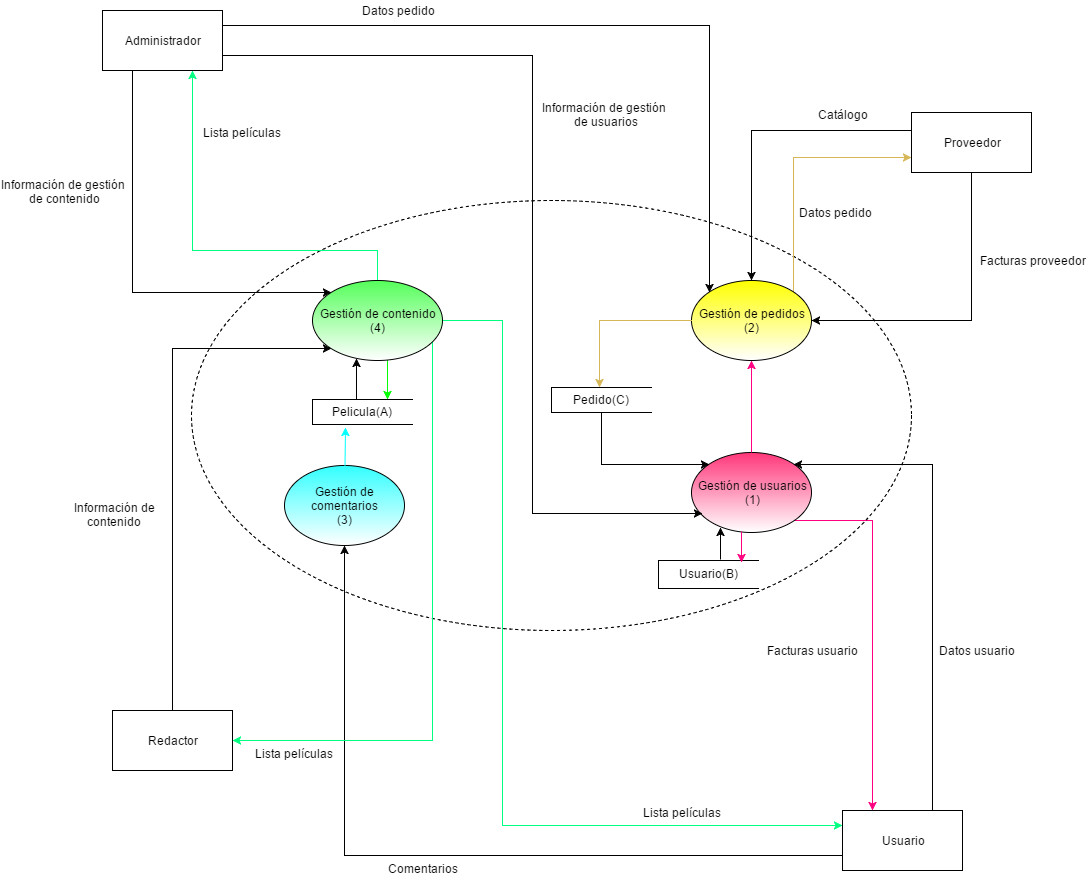

The diagram above was exported from draw.io. Its source (the exported page's mxGraphModel, read from the mxfile embedded in the PNG):
<mxGraphModel dx="2186" dy="725" grid="1" gridSize="10" guides="1" tooltips="1" connect="1" arrows="1" fold="1" page="1" pageScale="1" pageWidth="1000" pageHeight="2000" math="0" shadow="0">
  <root>
    <mxCell id="0" />
    <mxCell id="1" parent="0" />
    <mxCell id="3c58cfe38bfe1715-9" value="" style="endArrow=classic;html=1;strokeWidth=1;entryX=0.25;entryY=0;rounded=0;fillColor=#e6d0de;strokeColor=#FF0080;gradientColor=#d5739d;" edge="1" parent="1" target="254101a9f68bbef5-2">
      <mxGeometry width="50" height="50" relative="1" as="geometry">
        <mxPoint x="731" y="560" as="sourcePoint" />
        <mxPoint x="340" y="940" as="targetPoint" />
        <Array as="points">
          <mxPoint x="810" y="560" />
          <mxPoint x="810" y="700" />
        </Array>
      </mxGeometry>
    </mxCell>
    <mxCell id="b131c68f8abb449-19" value="" style="endArrow=classic;html=1;strokeColor=#00FF00;entryX=0.75;entryY=0.12;entryPerimeter=0;" edge="1" parent="1">
      <mxGeometry width="50" height="50" relative="1" as="geometry">
        <mxPoint x="325" y="396" as="sourcePoint" />
        <mxPoint x="325" y="439" as="targetPoint" />
        <Array as="points" />
      </mxGeometry>
    </mxCell>
    <mxCell id="254101a9f68bbef5-1" value="" style="ellipse;whiteSpace=wrap;html=1;dashed=1;fillColor=none;" vertex="1" parent="1">
      <mxGeometry x="129" y="240" width="720" height="430" as="geometry" />
    </mxCell>
    <mxCell id="254101a9f68bbef5-2" value="Usuario" style="whiteSpace=wrap;html=1;" vertex="1" parent="1">
      <mxGeometry x="780" y="850" width="120" height="60" as="geometry" />
    </mxCell>
    <mxCell id="254101a9f68bbef5-3" value="Administrador" style="whiteSpace=wrap;html=1;" vertex="1" parent="1">
      <mxGeometry x="40" y="50" width="120" height="60" as="geometry" />
    </mxCell>
    <mxCell id="254101a9f68bbef5-4" value="" style="endArrow=classic;html=1;rotation=0;entryX=0;entryY=0;rounded=0;exitX=0.25;exitY=1;" edge="1" parent="1" source="254101a9f68bbef5-3" target="254101a9f68bbef5-36">
      <mxGeometry x="290" y="103" width="50" height="50" as="geometry">
        <mxPoint x="160" y="100" as="sourcePoint" />
        <mxPoint x="425" y="225" as="targetPoint" />
        <Array as="points">
          <mxPoint x="70" y="332" />
        </Array>
      </mxGeometry>
    </mxCell>
    <mxCell id="254101a9f68bbef5-5" value="Información de gestión&amp;nbsp;&lt;div&gt;de contenido&lt;/div&gt;" style="text;html=1;resizable=0;points=[];align=center;verticalAlign=middle;labelBackgroundColor=none;rotation=0;" vertex="1" connectable="0" parent="254101a9f68bbef5-4">
      <mxGeometry x="-0.0158" y="-1" relative="1" as="geometry">
        <mxPoint x="-67" y="-87" as="offset" />
      </mxGeometry>
    </mxCell>
    <mxCell id="254101a9f68bbef5-8" value="Lista películas" style="text;html=1;strokeColor=none;fillColor=none;align=center;verticalAlign=middle;whiteSpace=wrap;" vertex="1" parent="1">
      <mxGeometry x="129" y="162" width="100" height="20" as="geometry" />
    </mxCell>
    <mxCell id="254101a9f68bbef5-9" value="Redactor" style="whiteSpace=wrap;html=1;" vertex="1" parent="1">
      <mxGeometry x="50" y="750" width="120" height="60" as="geometry" />
    </mxCell>
    <mxCell id="254101a9f68bbef5-10" value="Proveedor" style="whiteSpace=wrap;html=1;" vertex="1" parent="1">
      <mxGeometry x="849" y="152" width="120" height="60" as="geometry" />
    </mxCell>
    <mxCell id="254101a9f68bbef5-11" value="" style="endArrow=classic;html=1;exitX=0.5;exitY=0;rounded=0;entryX=0;entryY=1;" edge="1" parent="1" source="254101a9f68bbef5-9" target="254101a9f68bbef5-36">
      <mxGeometry x="200" y="220" width="50" height="50" as="geometry">
        <mxPoint x="310" y="450" as="sourcePoint" />
        <mxPoint x="470" y="270" as="targetPoint" />
        <Array as="points">
          <mxPoint x="110" y="388" />
        </Array>
      </mxGeometry>
    </mxCell>
    <mxCell id="254101a9f68bbef5-12" value="Información de contenido" style="text;html=1;strokeColor=none;fillColor=none;align=center;verticalAlign=middle;whiteSpace=wrap;rotation=0;" vertex="1" parent="1">
      <mxGeometry x="2" y="544" width="100" height="20" as="geometry" />
    </mxCell>
    <mxCell id="254101a9f68bbef5-13" value="" style="endArrow=classic;html=1;exitX=0.5;exitY=0;rounded=0;entryX=0.75;entryY=1;strokeColor=#00FF80;" edge="1" parent="1" source="254101a9f68bbef5-36" target="254101a9f68bbef5-3">
      <mxGeometry x="289" y="70" width="50" height="50" as="geometry">
        <mxPoint x="120" y="460" as="sourcePoint" />
        <mxPoint x="160" y="90" as="targetPoint" />
        <Array as="points">
          <mxPoint x="315" y="290" />
          <mxPoint x="130" y="290" />
        </Array>
      </mxGeometry>
    </mxCell>
    <mxCell id="254101a9f68bbef5-14" value="Facturas proveedor" style="text;html=1;strokeColor=none;fillColor=none;align=center;verticalAlign=middle;whiteSpace=wrap;rotation=0;" vertex="1" parent="1">
      <mxGeometry x="914" y="290" width="111" height="20" as="geometry" />
    </mxCell>
    <mxCell id="254101a9f68bbef5-15" value="Catálogo" style="text;html=1;strokeColor=none;fillColor=none;align=center;verticalAlign=middle;whiteSpace=wrap;rotation=0;" vertex="1" parent="1">
      <mxGeometry x="725" y="144" width="110" height="20" as="geometry" />
    </mxCell>
    <mxCell id="254101a9f68bbef5-16" value="Datos pedido" style="text;html=1;strokeColor=none;fillColor=none;align=center;verticalAlign=middle;whiteSpace=wrap;rotation=0;" vertex="1" parent="1">
      <mxGeometry x="727" y="242" width="90" height="20" as="geometry" />
    </mxCell>
    <mxCell id="254101a9f68bbef5-17" value="" style="endArrow=classic;html=1;rounded=0;entryX=1;entryY=0;exitX=0.75;exitY=0;" edge="1" parent="1" source="254101a9f68bbef5-2" target="254101a9f68bbef5-37">
      <mxGeometry x="481" y="368" width="50" height="50" as="geometry">
        <mxPoint x="860" y="780" as="sourcePoint" />
        <mxPoint x="640" y="593" as="targetPoint" />
        <Array as="points">
          <mxPoint x="870" y="504" />
        </Array>
      </mxGeometry>
    </mxCell>
    <mxCell id="254101a9f68bbef5-18" value="" style="endArrow=classic;html=1;rounded=0;entryX=0;entryY=0.25;exitX=1;exitY=0.5;strokeColor=#00FF80;" edge="1" parent="1" source="254101a9f68bbef5-36" target="254101a9f68bbef5-2">
      <mxGeometry x="490" y="261" width="50" height="50" as="geometry">
        <mxPoint x="490" y="261" as="sourcePoint" />
        <mxPoint x="670" y="360" as="targetPoint" />
        <Array as="points">
          <mxPoint x="440" y="360" />
          <mxPoint x="440" y="865" />
        </Array>
      </mxGeometry>
    </mxCell>
    <mxCell id="254101a9f68bbef5-20" value="" style="endArrow=classic;html=1;rounded=0;entryX=0.5;entryY=1;exitX=0;exitY=0.75;" edge="1" parent="1" source="254101a9f68bbef5-2" target="254101a9f68bbef5-38">
      <mxGeometry x="540" y="236" width="50" height="50" as="geometry">
        <mxPoint x="730" y="317" as="sourcePoint" />
        <mxPoint x="540" y="236" as="targetPoint" />
        <Array as="points">
          <mxPoint x="282" y="895" />
        </Array>
      </mxGeometry>
    </mxCell>
    <mxCell id="254101a9f68bbef5-21" value="Datos usuario" style="text;html=1;strokeColor=none;fillColor=none;align=center;verticalAlign=middle;whiteSpace=wrap;" vertex="1" parent="1">
      <mxGeometry x="874" y="680" width="80" height="20" as="geometry" />
    </mxCell>
    <mxCell id="254101a9f68bbef5-22" value="Comentarios" style="text;html=1;strokeColor=none;fillColor=none;align=center;verticalAlign=middle;whiteSpace=wrap;" vertex="1" parent="1">
      <mxGeometry x="320" y="898" width="80" height="20" as="geometry" />
    </mxCell>
    <mxCell id="254101a9f68bbef5-24" value="" style="endArrow=classic;html=1;rounded=0;entryX=1;entryY=0.5;fillColor=#d5e8d4;strokeColor=#00FF80;gradientColor=#97d077;" edge="1" parent="1" target="254101a9f68bbef5-9">
      <mxGeometry x="290" y="261" width="50" height="50" as="geometry">
        <mxPoint x="370" y="381" as="sourcePoint" />
        <mxPoint x="290" y="360" as="targetPoint" />
        <Array as="points">
          <mxPoint x="370" y="780" />
        </Array>
      </mxGeometry>
    </mxCell>
    <mxCell id="254101a9f68bbef5-25" value="Lista películas" style="text;html=1;strokeColor=none;fillColor=none;align=center;verticalAlign=middle;whiteSpace=wrap;" vertex="1" parent="1">
      <mxGeometry x="190" y="783" width="81" height="20" as="geometry" />
    </mxCell>
    <mxCell id="254101a9f68bbef5-26" value="Lista películas" style="text;html=1;strokeColor=none;fillColor=none;align=center;verticalAlign=middle;whiteSpace=wrap;" vertex="1" parent="1">
      <mxGeometry x="580" y="842" width="80" height="20" as="geometry" />
    </mxCell>
    <mxCell id="254101a9f68bbef5-27" value="" style="endArrow=classic;html=1;entryX=0;entryY=0.75;rounded=0;exitX=1;exitY=0;fillColor=#fff2cc;strokeColor=#d6b656;gradientColor=#ffd966;" edge="1" parent="1" source="254101a9f68bbef5-39" target="254101a9f68bbef5-10">
      <mxGeometry x="480" y="70" width="50" height="50" as="geometry">
        <mxPoint x="220" y="400" as="sourcePoint" />
        <mxPoint x="670" y="70" as="targetPoint" />
        <Array as="points">
          <mxPoint x="731" y="197" />
        </Array>
      </mxGeometry>
    </mxCell>
    <mxCell id="254101a9f68bbef5-28" value="" style="endArrow=classic;html=1;entryX=0.5;entryY=0;rounded=0;" edge="1" parent="1" target="254101a9f68bbef5-39">
      <mxGeometry x="522" y="110" width="50" height="50" as="geometry">
        <mxPoint x="849" y="170" as="sourcePoint" />
        <mxPoint x="170" y="560" as="targetPoint" />
        <Array as="points">
          <mxPoint x="689" y="170" />
        </Array>
      </mxGeometry>
    </mxCell>
    <mxCell id="254101a9f68bbef5-36" value="Gestión de contenido&lt;div&gt;(4)&lt;/div&gt;" style="ellipse;whiteSpace=wrap;html=1;strokeWidth=1;fillColor=#54FF5A;gradientColor=#ffffff;" vertex="1" parent="1">
      <mxGeometry x="250" y="320" width="130" height="80" as="geometry" />
    </mxCell>
    <mxCell id="254101a9f68bbef5-37" value="Gestión de usuarios&lt;div&gt;(1)&lt;/div&gt;" style="ellipse;whiteSpace=wrap;html=1;strokeWidth=1;fillColor=#FF3679;gradientColor=#ffffff;" vertex="1" parent="1">
      <mxGeometry x="629" y="492" width="120" height="80" as="geometry" />
    </mxCell>
    <mxCell id="254101a9f68bbef5-38" value="Gestión de comentarios&lt;div&gt;(3)&lt;/div&gt;" style="ellipse;whiteSpace=wrap;html=1;strokeWidth=1;fillColor=#33FFFF;gradientColor=#ffffff;" vertex="1" parent="1">
      <mxGeometry x="222" y="505" width="120" height="80" as="geometry" />
    </mxCell>
    <mxCell id="254101a9f68bbef5-39" value="Gestión de pedidos&lt;div&gt;(2)&lt;/div&gt;" style="ellipse;whiteSpace=wrap;html=1;strokeWidth=1;fillColor=#FFFF00;gradientColor=#ffffff;" vertex="1" parent="1">
      <mxGeometry x="629" y="320" width="120" height="80" as="geometry" />
    </mxCell>
    <mxCell id="b131c68f8abb449-8" value="Pelicula(A)" style="shape=mxgraph.pid.apparatus_elements.support_ring;verticalLabelPosition=middle;verticalAlign=middle;dashed=0;shadow=0;fillColor=#ffffff;spacing=0;labelPosition=center;align=center;" vertex="1" parent="1">
      <mxGeometry x="250" y="439" width="100" height="25" as="geometry" />
    </mxCell>
    <mxCell id="b131c68f8abb449-15" value="Usuario(B)" style="shape=mxgraph.pid.apparatus_elements.support_ring;verticalLabelPosition=middle;verticalAlign=middle;dashed=0;shadow=0;fillColor=#ffffff;spacing=0;labelPosition=center;align=center;" vertex="1" parent="1">
      <mxGeometry x="596" y="600" width="100" height="28" as="geometry" />
    </mxCell>
    <mxCell id="b131c68f8abb449-16" value="Pedido(C)" style="shape=mxgraph.pid.apparatus_elements.support_ring;verticalLabelPosition=middle;verticalAlign=middle;dashed=0;shadow=0;fillColor=#ffffff;spacing=0;labelPosition=center;align=center;" vertex="1" parent="1">
      <mxGeometry x="489" y="427" width="100" height="25" as="geometry" />
    </mxCell>
    <mxCell id="b131c68f8abb449-17" value="" style="endArrow=classic;html=1;exitX=0.44;exitY=0;exitPerimeter=0;strokeColor=#000000;entryX=0.338;entryY=0.975;entryPerimeter=0;" edge="1" parent="1" source="b131c68f8abb449-8" target="254101a9f68bbef5-36">
      <mxGeometry width="50" height="50" relative="1" as="geometry">
        <mxPoint x="290" y="430" as="sourcePoint" />
        <mxPoint x="340" y="380" as="targetPoint" />
      </mxGeometry>
    </mxCell>
    <mxCell id="b131c68f8abb449-18" value="" style="endArrow=classic;html=1;strokeColor=#00FFFF;entryX=0.33;entryY=1.12;entryPerimeter=0;" edge="1" parent="1" source="254101a9f68bbef5-38" target="b131c68f8abb449-8">
      <mxGeometry width="50" height="50" relative="1" as="geometry">
        <mxPoint x="298" y="529" as="sourcePoint" />
        <mxPoint x="290" y="466" as="targetPoint" />
        <Array as="points" />
      </mxGeometry>
    </mxCell>
    <mxCell id="b131c68f8abb449-22" value="" style="endArrow=classic;html=1;fillColor=#fff2cc;strokeColor=#d6b656;shadow=0;strokeWidth=1;rounded=0;gradientColor=#ffd966;entryX=0.48;entryY=0;entryPerimeter=0;" edge="1" parent="1" source="254101a9f68bbef5-39" target="b131c68f8abb449-16">
      <mxGeometry width="50" height="50" relative="1" as="geometry">
        <mxPoint x="510" y="510" as="sourcePoint" />
        <mxPoint x="537" y="420" as="targetPoint" />
        <Array as="points">
          <mxPoint x="537" y="360" />
        </Array>
      </mxGeometry>
    </mxCell>
    <mxCell id="b131c68f8abb449-26" value="" style="endArrow=classic;html=1;exitX=0.333;exitY=0.988;fontColor=#FF9999;fillColor=#e6d0de;strokeColor=#FF0080;rounded=0;exitPerimeter=0;entryX=0.73;entryY=0.08;entryPerimeter=0;gradientColor=#d5739d;" edge="1" parent="1">
      <mxGeometry width="50" height="50" relative="1" as="geometry">
        <mxPoint x="679" y="571" as="sourcePoint" />
        <mxPoint x="679" y="602" as="targetPoint" />
        <Array as="points" />
      </mxGeometry>
    </mxCell>
    <mxCell id="254101a9f68bbef5-29" value="" style="endArrow=classic;html=1;exitX=0.5;exitY=1;rounded=0;entryX=1;entryY=0.5;" edge="1" parent="1" target="254101a9f68bbef5-39">
      <mxGeometry x="537" y="118" width="50" height="50" as="geometry">
        <mxPoint x="909" y="212" as="sourcePoint" />
        <mxPoint x="790" y="531" as="targetPoint" />
        <Array as="points">
          <mxPoint x="909" y="360" />
        </Array>
      </mxGeometry>
    </mxCell>
    <mxCell id="2e084b7d43decce4-1" style="edgeStyle=orthogonalEdgeStyle;rounded=0;html=1;exitX=0.5;exitY=0;entryX=0.5;entryY=0;endArrow=none;endFill=0;jettySize=auto;orthogonalLoop=1;strokeWidth=2;" edge="1" parent="1">
      <mxGeometry relative="1" as="geometry">
        <mxPoint x="930" y="710" as="sourcePoint" />
        <mxPoint x="930" y="710" as="targetPoint" />
      </mxGeometry>
    </mxCell>
    <mxCell id="3c58cfe38bfe1715-3" style="edgeStyle=orthogonalEdgeStyle;rounded=0;html=1;exitX=0.5;exitY=1;endArrow=none;endFill=0;jettySize=auto;orthogonalLoop=1;strokeWidth=1;" edge="1" parent="1" source="254101a9f68bbef5-22" target="254101a9f68bbef5-22">
      <mxGeometry relative="1" as="geometry" />
    </mxCell>
    <mxCell id="3c58cfe38bfe1715-6" style="edgeStyle=orthogonalEdgeStyle;rounded=0;html=1;exitX=0.5;exitY=1;endArrow=none;endFill=0;jettySize=auto;orthogonalLoop=1;strokeWidth=1;" edge="1" parent="1" source="254101a9f68bbef5-15" target="254101a9f68bbef5-15">
      <mxGeometry relative="1" as="geometry" />
    </mxCell>
    <mxCell id="3c58cfe38bfe1715-8" style="edgeStyle=orthogonalEdgeStyle;rounded=0;html=1;exitX=0.5;exitY=0;entryX=0.5;entryY=0;endArrow=none;endFill=0;jettySize=auto;orthogonalLoop=1;strokeWidth=1;" edge="1" parent="1" source="254101a9f68bbef5-26" target="254101a9f68bbef5-26">
      <mxGeometry relative="1" as="geometry" />
    </mxCell>
    <mxCell id="3c58cfe38bfe1715-10" value="Facturas usuario" style="text;html=1;strokeColor=none;fillColor=none;align=center;verticalAlign=middle;whiteSpace=wrap;" vertex="1" parent="1">
      <mxGeometry x="694" y="680" width="110" height="20" as="geometry" />
    </mxCell>
    <mxCell id="3c58cfe38bfe1715-11" style="edgeStyle=orthogonalEdgeStyle;rounded=0;html=1;exitX=0.5;exitY=1;endArrow=none;endFill=0;jettySize=auto;orthogonalLoop=1;strokeWidth=1;" edge="1" parent="1" source="3c58cfe38bfe1715-10" target="3c58cfe38bfe1715-10">
      <mxGeometry relative="1" as="geometry" />
    </mxCell>
    <mxCell id="3c58cfe38bfe1715-12" value="" style="endArrow=classic;html=1;strokeWidth=1;exitX=1;exitY=0.25;entryX=0;entryY=0;rounded=0;" edge="1" parent="1" source="254101a9f68bbef5-3" target="254101a9f68bbef5-39">
      <mxGeometry width="50" height="50" relative="1" as="geometry">
        <mxPoint x="400" y="102" as="sourcePoint" />
        <mxPoint x="450" y="152" as="targetPoint" />
        <Array as="points">
          <mxPoint x="647" y="65" />
        </Array>
      </mxGeometry>
    </mxCell>
    <mxCell id="3c58cfe38bfe1715-14" value="Datos pedido" style="text;html=1;strokeColor=none;fillColor=none;align=center;verticalAlign=middle;whiteSpace=wrap;" vertex="1" parent="1">
      <mxGeometry x="290" y="40" width="90" height="20" as="geometry" />
    </mxCell>
    <mxCell id="3c58cfe38bfe1715-15" value="" style="endArrow=classic;html=1;strokeWidth=1;entryX=0.217;entryY=0.938;entryPerimeter=0;" edge="1" parent="1">
      <mxGeometry width="50" height="50" relative="1" as="geometry">
        <mxPoint x="658" y="599" as="sourcePoint" />
        <mxPoint x="658" y="567" as="targetPoint" />
      </mxGeometry>
    </mxCell>
    <mxCell id="3c58cfe38bfe1715-16" value="" style="endArrow=classic;html=1;strokeWidth=1;entryX=0;entryY=0;rounded=0;" edge="1" parent="1" source="b131c68f8abb449-16" target="254101a9f68bbef5-37">
      <mxGeometry width="50" height="50" relative="1" as="geometry">
        <mxPoint x="539" y="470" as="sourcePoint" />
        <mxPoint x="250" y="940" as="targetPoint" />
        <Array as="points">
          <mxPoint x="539" y="504" />
        </Array>
      </mxGeometry>
    </mxCell>
    <mxCell id="3c58cfe38bfe1715-17" value="" style="endArrow=classic;html=1;strokeWidth=1;exitX=1;exitY=0.75;entryX=0.092;entryY=0.763;entryPerimeter=0;rounded=0;" edge="1" parent="1" source="254101a9f68bbef5-3" target="254101a9f68bbef5-37">
      <mxGeometry width="50" height="50" relative="1" as="geometry">
        <mxPoint x="-50" y="990" as="sourcePoint" />
        <mxPoint x="130" y="240" as="targetPoint" />
        <Array as="points">
          <mxPoint x="470" y="95" />
          <mxPoint x="470" y="220" />
          <mxPoint x="470" y="553" />
        </Array>
      </mxGeometry>
    </mxCell>
    <mxCell id="3c58cfe38bfe1715-18" value="Información de gestión&amp;nbsp;&lt;div&gt;de usuarios&lt;/div&gt;" style="text;html=1;resizable=0;points=[];align=center;verticalAlign=middle;labelBackgroundColor=none;rotation=0;" vertex="1" connectable="0" parent="1">
      <mxGeometry x="610" y="240" as="geometry">
        <mxPoint x="-67" y="-87" as="offset" />
      </mxGeometry>
    </mxCell>
    <mxCell id="3c58cfe38bfe1715-19" value="" style="endArrow=classic;html=1;strokeWidth=1;exitX=0.5;exitY=0;entryX=0.5;entryY=1;fillColor=#e6d0de;strokeColor=#FF0080;gradientColor=#d5739d;" edge="1" parent="1" source="254101a9f68bbef5-37" target="254101a9f68bbef5-39">
      <mxGeometry width="50" height="50" relative="1" as="geometry">
        <mxPoint x="60" y="990" as="sourcePoint" />
        <mxPoint x="110" y="940" as="targetPoint" />
      </mxGeometry>
    </mxCell>
  </root>
</mxGraphModel>